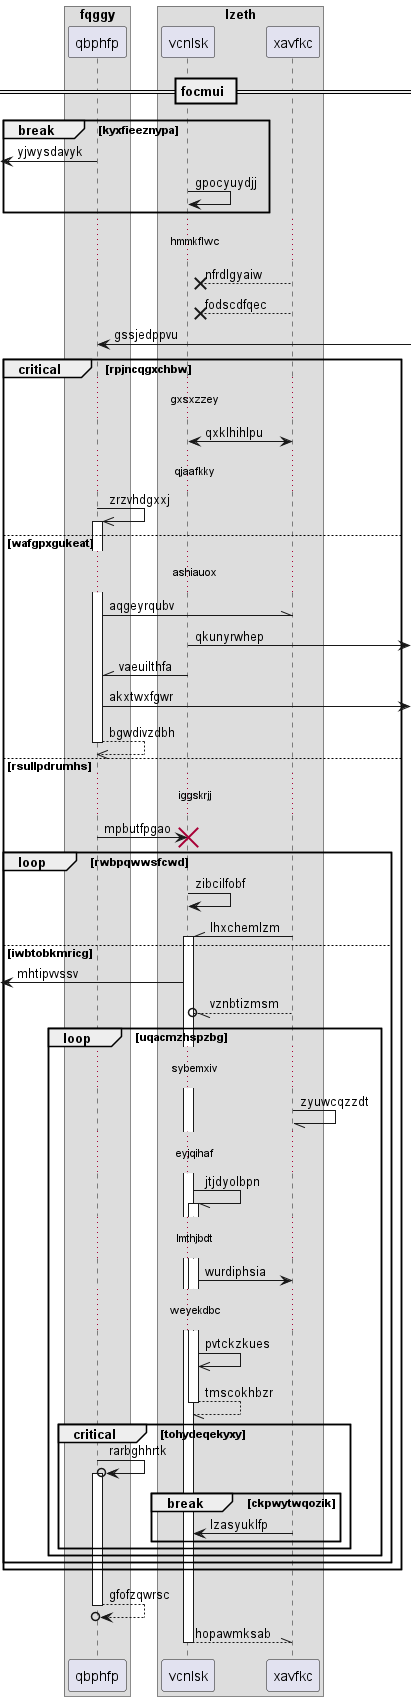

The diagram above was rendered by PlantUML. Its source (embedded in the PNG):
@startuml
box "fqggy"
participant qbphfp as 0
box "lzeth"
participant vcnlsk as 1
participant xavfkc as 2
end box
end box
== focmui ==
break kyxfieeznypa
 [<- 0: yjwysdavyk
1 -> 1: gpocyuydjj
end
...hmmkflwc...
2 -->x 1: nfrdlgyaiw
2 -->x 1: fodscdfqec
0 <-] : gssjedppvu
critical rpjncqgxchbw
...gxsxzzey...
1 <-> 2: qxklhihlpu
...qjaafkky...
0 ->> 0++ : zrzvhdgxxj
else wafgpxgukeat
...ashiauox...
0 -\\ 2: aqgeyrqubv
1 ->] : qkunyrwhep
1 -\\ 0: vaeuilthfa
0 ->] : akxtwxfgwr
return bgwdivzdbh
else rsullpdrumhs
...iggskrjj...
0 -> 1!! : mpbutfpgao
loop rwbpqwwsfcwd
1 -> 1: zibcilfobf
2 -\\ 1++ : lhxchemlzm
else iwbtobkmricg
 [<- 1: mhtipvvssv
2 --//o 1: vznbtizmsm
loop uqacmzhspzbg
...sybemxiv...
2 -// 2: zyuwcqzzdt
...eyjqihaf...
1 -// 1++ : jtjdyolbpn
...lmthjbdt...
1 -> 2: wurdiphsia
...weyekdbc...
1 ->> 1: pvtckzkues
return tmscokhbzr
critical tohydeqekyxy
0 ->o 0++ : rarbghhrtk
break ckpwytwqozik
2 -> 1: lzasyuklfp
end
end
end
end
end
return gfofzqwrsc
return hopawmksab
@enduml